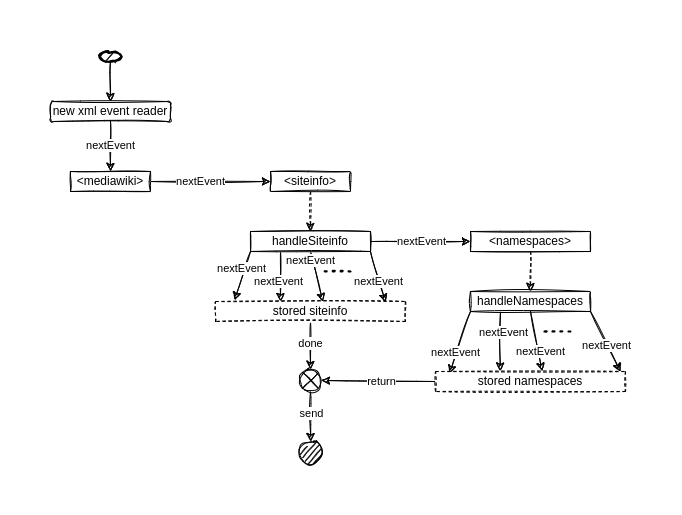

The diagram above was exported from draw.io. Its source (the exported page's mxGraphModel, read from the mxfile embedded in the PNG):
<mxGraphModel dx="918" dy="854" grid="1" gridSize="10" guides="1" tooltips="1" connect="1" arrows="1" fold="1" page="1" pageScale="1" pageWidth="850" pageHeight="1100" math="0" shadow="0">
  <root>
    <mxCell id="0" />
    <mxCell id="1" parent="0" />
    <mxCell id="d0fgVAIuD7jyxfMPuy-u-12" style="edgeStyle=none;rounded=0;orthogonalLoop=1;jettySize=auto;html=1;entryX=0;entryY=0.5;entryDx=0;entryDy=0;sketch=1;" parent="1" source="d0fgVAIuD7jyxfMPuy-u-1" target="d0fgVAIuD7jyxfMPuy-u-3" edge="1">
      <mxGeometry relative="1" as="geometry" />
    </mxCell>
    <mxCell id="d0fgVAIuD7jyxfMPuy-u-13" value="nextEvent" style="edgeLabel;html=1;align=center;verticalAlign=middle;resizable=0;points=[];sketch=1;" parent="d0fgVAIuD7jyxfMPuy-u-12" vertex="1" connectable="0">
      <mxGeometry x="-0.525" relative="1" as="geometry">
        <mxPoint x="21" as="offset" />
      </mxGeometry>
    </mxCell>
    <mxCell id="d0fgVAIuD7jyxfMPuy-u-1" value="&amp;lt;mediawiki&amp;gt;" style="rounded=0;whiteSpace=wrap;html=1;sketch=1;" parent="1" vertex="1">
      <mxGeometry x="40" y="240" width="80" height="20" as="geometry" />
    </mxCell>
    <mxCell id="d0fgVAIuD7jyxfMPuy-u-4" style="rounded=0;orthogonalLoop=1;jettySize=auto;html=1;entryX=0.5;entryY=0;entryDx=0;entryDy=0;dashed=1;sketch=1;" parent="1" source="d0fgVAIuD7jyxfMPuy-u-3" target="d0fgVAIuD7jyxfMPuy-u-5" edge="1">
      <mxGeometry relative="1" as="geometry">
        <mxPoint x="200" y="320" as="targetPoint" />
      </mxGeometry>
    </mxCell>
    <mxCell id="d0fgVAIuD7jyxfMPuy-u-3" value="&amp;lt;siteinfo&amp;gt;" style="rounded=0;whiteSpace=wrap;html=1;sketch=1;" parent="1" vertex="1">
      <mxGeometry x="240" y="240" width="80" height="20" as="geometry" />
    </mxCell>
    <mxCell id="d0fgVAIuD7jyxfMPuy-u-17" style="edgeStyle=none;rounded=0;orthogonalLoop=1;jettySize=auto;html=1;exitX=1;exitY=0.5;exitDx=0;exitDy=0;entryX=0;entryY=0.5;entryDx=0;entryDy=0;sketch=1;" parent="1" source="d0fgVAIuD7jyxfMPuy-u-5" target="d0fgVAIuD7jyxfMPuy-u-8" edge="1">
      <mxGeometry relative="1" as="geometry" />
    </mxCell>
    <mxCell id="d0fgVAIuD7jyxfMPuy-u-18" value="nextEvent" style="edgeLabel;html=1;align=center;verticalAlign=middle;resizable=0;points=[];sketch=1;" parent="d0fgVAIuD7jyxfMPuy-u-17" vertex="1" connectable="0">
      <mxGeometry x="-0.525" y="-2" relative="1" as="geometry">
        <mxPoint x="26" y="-2" as="offset" />
      </mxGeometry>
    </mxCell>
    <mxCell id="d0fgVAIuD7jyxfMPuy-u-43" style="edgeStyle=none;rounded=0;orthogonalLoop=1;jettySize=auto;html=1;exitX=0;exitY=1;exitDx=0;exitDy=0;entryX=0.1;entryY=-0.067;entryDx=0;entryDy=0;entryPerimeter=0;sketch=1;" parent="1" source="d0fgVAIuD7jyxfMPuy-u-5" target="d0fgVAIuD7jyxfMPuy-u-48" edge="1">
      <mxGeometry relative="1" as="geometry">
        <mxPoint x="200" y="360" as="targetPoint" />
      </mxGeometry>
    </mxCell>
    <mxCell id="d0fgVAIuD7jyxfMPuy-u-50" value="nextEvent" style="edgeLabel;html=1;align=center;verticalAlign=middle;resizable=0;points=[];sketch=1;" parent="d0fgVAIuD7jyxfMPuy-u-43" vertex="1" connectable="0">
      <mxGeometry x="0.226" relative="1" as="geometry">
        <mxPoint y="-13" as="offset" />
      </mxGeometry>
    </mxCell>
    <mxCell id="d0fgVAIuD7jyxfMPuy-u-44" style="edgeStyle=none;rounded=0;orthogonalLoop=1;jettySize=auto;html=1;exitX=0.25;exitY=1;exitDx=0;exitDy=0;sketch=1;" parent="1" source="d0fgVAIuD7jyxfMPuy-u-5" edge="1">
      <mxGeometry relative="1" as="geometry">
        <mxPoint x="250" y="370" as="targetPoint" />
      </mxGeometry>
    </mxCell>
    <mxCell id="d0fgVAIuD7jyxfMPuy-u-51" value="nextEvent" style="edgeLabel;html=1;align=center;verticalAlign=middle;resizable=0;points=[];sketch=1;" parent="d0fgVAIuD7jyxfMPuy-u-44" vertex="1" connectable="0">
      <mxGeometry x="0.2314" y="-2" relative="1" as="geometry">
        <mxPoint y="-1" as="offset" />
      </mxGeometry>
    </mxCell>
    <mxCell id="d0fgVAIuD7jyxfMPuy-u-45" style="edgeStyle=none;rounded=0;orthogonalLoop=1;jettySize=auto;html=1;exitX=0.5;exitY=1;exitDx=0;exitDy=0;entryX=0.565;entryY=0.003;entryDx=0;entryDy=0;entryPerimeter=0;sketch=1;" parent="1" source="d0fgVAIuD7jyxfMPuy-u-5" target="d0fgVAIuD7jyxfMPuy-u-48" edge="1">
      <mxGeometry relative="1" as="geometry">
        <mxPoint x="280" y="360" as="targetPoint" />
      </mxGeometry>
    </mxCell>
    <mxCell id="d0fgVAIuD7jyxfMPuy-u-52" value="nextEvent" style="edgeLabel;html=1;align=center;verticalAlign=middle;resizable=0;points=[];sketch=1;" parent="d0fgVAIuD7jyxfMPuy-u-45" vertex="1" connectable="0">
      <mxGeometry x="-0.6653" y="-2" relative="1" as="geometry">
        <mxPoint as="offset" />
      </mxGeometry>
    </mxCell>
    <mxCell id="d0fgVAIuD7jyxfMPuy-u-47" style="edgeStyle=none;rounded=0;orthogonalLoop=1;jettySize=auto;html=1;exitX=1;exitY=1;exitDx=0;exitDy=0;entryX=0.895;entryY=0.033;entryDx=0;entryDy=0;entryPerimeter=0;sketch=1;" parent="1" source="d0fgVAIuD7jyxfMPuy-u-5" target="d0fgVAIuD7jyxfMPuy-u-48" edge="1">
      <mxGeometry relative="1" as="geometry">
        <mxPoint x="350" y="360" as="targetPoint" />
      </mxGeometry>
    </mxCell>
    <mxCell id="d0fgVAIuD7jyxfMPuy-u-53" value="nextEvent" style="edgeLabel;html=1;align=center;verticalAlign=middle;resizable=0;points=[];sketch=1;" parent="d0fgVAIuD7jyxfMPuy-u-47" vertex="1" connectable="0">
      <mxGeometry x="0.2383" y="-2" relative="1" as="geometry">
        <mxPoint y="-2" as="offset" />
      </mxGeometry>
    </mxCell>
    <mxCell id="d0fgVAIuD7jyxfMPuy-u-5" value="handleSiteinfo" style="whiteSpace=wrap;html=1;sketch=1;" parent="1" vertex="1">
      <mxGeometry x="220" y="300" width="120" height="20" as="geometry" />
    </mxCell>
    <mxCell id="d0fgVAIuD7jyxfMPuy-u-16" style="edgeStyle=none;rounded=0;orthogonalLoop=1;jettySize=auto;html=1;entryX=0.5;entryY=0;entryDx=0;entryDy=0;dashed=1;sketch=1;" parent="1" source="d0fgVAIuD7jyxfMPuy-u-8" target="d0fgVAIuD7jyxfMPuy-u-10" edge="1">
      <mxGeometry relative="1" as="geometry" />
    </mxCell>
    <mxCell id="d0fgVAIuD7jyxfMPuy-u-8" value="&amp;lt;namespaces&amp;gt;" style="whiteSpace=wrap;html=1;sketch=1;" parent="1" vertex="1">
      <mxGeometry x="440" y="300" width="120" height="20" as="geometry" />
    </mxCell>
    <mxCell id="d0fgVAIuD7jyxfMPuy-u-22" style="edgeStyle=none;rounded=0;orthogonalLoop=1;jettySize=auto;html=1;exitX=0;exitY=1;exitDx=0;exitDy=0;entryX=0.074;entryY=0.1;entryDx=0;entryDy=0;entryPerimeter=0;sketch=1;" parent="1" source="d0fgVAIuD7jyxfMPuy-u-10" target="d0fgVAIuD7jyxfMPuy-u-32" edge="1">
      <mxGeometry relative="1" as="geometry">
        <mxPoint x="400" y="440" as="targetPoint" />
      </mxGeometry>
    </mxCell>
    <mxCell id="d0fgVAIuD7jyxfMPuy-u-23" value="nextEvent" style="edgeLabel;html=1;align=center;verticalAlign=middle;resizable=0;points=[];sketch=1;" parent="d0fgVAIuD7jyxfMPuy-u-22" vertex="1" connectable="0">
      <mxGeometry x="0.4385" y="3" relative="1" as="geometry">
        <mxPoint x="-3" y="-5" as="offset" />
      </mxGeometry>
    </mxCell>
    <mxCell id="d0fgVAIuD7jyxfMPuy-u-24" style="edgeStyle=none;rounded=0;orthogonalLoop=1;jettySize=auto;html=1;exitX=0.25;exitY=1;exitDx=0;exitDy=0;entryX=0.341;entryY=-0.023;entryDx=0;entryDy=0;entryPerimeter=0;sketch=1;" parent="1" source="d0fgVAIuD7jyxfMPuy-u-10" target="d0fgVAIuD7jyxfMPuy-u-32" edge="1">
      <mxGeometry relative="1" as="geometry">
        <mxPoint x="456" y="440" as="targetPoint" />
      </mxGeometry>
    </mxCell>
    <mxCell id="d0fgVAIuD7jyxfMPuy-u-29" value="nextEvent" style="edgeLabel;html=1;align=center;verticalAlign=middle;resizable=0;points=[];sketch=1;" parent="d0fgVAIuD7jyxfMPuy-u-24" vertex="1" connectable="0">
      <mxGeometry x="-0.5484" y="3" relative="1" as="geometry">
        <mxPoint y="7" as="offset" />
      </mxGeometry>
    </mxCell>
    <mxCell id="d0fgVAIuD7jyxfMPuy-u-25" style="edgeStyle=none;rounded=0;orthogonalLoop=1;jettySize=auto;html=1;exitX=0.5;exitY=1;exitDx=0;exitDy=0;entryX=0.561;entryY=-0.017;entryDx=0;entryDy=0;entryPerimeter=0;sketch=1;" parent="1" source="d0fgVAIuD7jyxfMPuy-u-10" target="d0fgVAIuD7jyxfMPuy-u-32" edge="1">
      <mxGeometry relative="1" as="geometry">
        <mxPoint x="495" y="440" as="targetPoint" />
      </mxGeometry>
    </mxCell>
    <mxCell id="d0fgVAIuD7jyxfMPuy-u-30" value="nextEvent" style="edgeLabel;html=1;align=center;verticalAlign=middle;resizable=0;points=[];sketch=1;" parent="d0fgVAIuD7jyxfMPuy-u-25" vertex="1" connectable="0">
      <mxGeometry x="0.464" y="-3" relative="1" as="geometry">
        <mxPoint x="4" y="-4" as="offset" />
      </mxGeometry>
    </mxCell>
    <mxCell id="d0fgVAIuD7jyxfMPuy-u-27" style="edgeStyle=none;rounded=0;orthogonalLoop=1;jettySize=auto;html=1;exitX=1;exitY=1;exitDx=0;exitDy=0;sketch=1;" parent="1" source="d0fgVAIuD7jyxfMPuy-u-10" edge="1">
      <mxGeometry relative="1" as="geometry">
        <mxPoint x="590" y="440" as="targetPoint" />
      </mxGeometry>
    </mxCell>
    <mxCell id="d0fgVAIuD7jyxfMPuy-u-31" value="nextEvent" style="edgeLabel;html=1;align=center;verticalAlign=middle;resizable=0;points=[];sketch=1;" parent="d0fgVAIuD7jyxfMPuy-u-27" vertex="1" connectable="0">
      <mxGeometry x="0.2517" y="-3" relative="1" as="geometry">
        <mxPoint y="-5" as="offset" />
      </mxGeometry>
    </mxCell>
    <mxCell id="d0fgVAIuD7jyxfMPuy-u-10" value="handleNamespaces" style="whiteSpace=wrap;html=1;sketch=1;strokeWidth=1;perimeterSpacing=0;" parent="1" vertex="1">
      <mxGeometry x="440" y="360" width="120" height="20" as="geometry" />
    </mxCell>
    <mxCell id="d0fgVAIuD7jyxfMPuy-u-11" style="edgeStyle=none;rounded=0;orthogonalLoop=1;jettySize=auto;html=1;exitX=0.5;exitY=0;exitDx=0;exitDy=0;sketch=1;" parent="1" source="d0fgVAIuD7jyxfMPuy-u-10" target="d0fgVAIuD7jyxfMPuy-u-10" edge="1">
      <mxGeometry relative="1" as="geometry" />
    </mxCell>
    <mxCell id="d0fgVAIuD7jyxfMPuy-u-26" value="" style="endArrow=none;dashed=1;html=1;dashPattern=1 3;strokeWidth=2;rounded=0;sketch=1;" parent="1" edge="1">
      <mxGeometry width="50" height="50" relative="1" as="geometry">
        <mxPoint x="540" y="400" as="sourcePoint" />
        <mxPoint x="510" y="400" as="targetPoint" />
      </mxGeometry>
    </mxCell>
    <mxCell id="d0fgVAIuD7jyxfMPuy-u-65" style="edgeStyle=none;rounded=0;orthogonalLoop=1;jettySize=auto;html=1;exitX=0;exitY=0.5;exitDx=0;exitDy=0;entryX=1;entryY=0.5;entryDx=0;entryDy=0;entryPerimeter=0;sketch=1;" parent="1" source="d0fgVAIuD7jyxfMPuy-u-32" target="d0fgVAIuD7jyxfMPuy-u-77" edge="1">
      <mxGeometry relative="1" as="geometry">
        <mxPoint x="290" y="449" as="targetPoint" />
      </mxGeometry>
    </mxCell>
    <mxCell id="d0fgVAIuD7jyxfMPuy-u-66" value="return" style="edgeLabel;html=1;align=center;verticalAlign=middle;resizable=0;points=[];sketch=1;" parent="d0fgVAIuD7jyxfMPuy-u-65" vertex="1" connectable="0">
      <mxGeometry x="-0.2851" relative="1" as="geometry">
        <mxPoint x="-14" as="offset" />
      </mxGeometry>
    </mxCell>
    <mxCell id="d0fgVAIuD7jyxfMPuy-u-32" value="stored namespaces" style="rounded=0;whiteSpace=wrap;html=1;dashed=1;sketch=1;" parent="1" vertex="1">
      <mxGeometry x="405" y="440" width="190" height="20" as="geometry" />
    </mxCell>
    <mxCell id="d0fgVAIuD7jyxfMPuy-u-46" value="" style="endArrow=none;dashed=1;html=1;dashPattern=1 3;strokeWidth=2;rounded=0;sketch=1;" parent="1" edge="1">
      <mxGeometry width="50" height="50" relative="1" as="geometry">
        <mxPoint x="320" y="340" as="sourcePoint" />
        <mxPoint x="290" y="340" as="targetPoint" />
      </mxGeometry>
    </mxCell>
    <mxCell id="d0fgVAIuD7jyxfMPuy-u-62" style="edgeStyle=none;rounded=0;orthogonalLoop=1;jettySize=auto;html=1;entryX=0.5;entryY=0;entryDx=0;entryDy=0;entryPerimeter=0;sketch=1;" parent="1" source="d0fgVAIuD7jyxfMPuy-u-48" target="d0fgVAIuD7jyxfMPuy-u-77" edge="1">
      <mxGeometry relative="1" as="geometry">
        <mxPoint x="275" y="437.5" as="targetPoint" />
      </mxGeometry>
    </mxCell>
    <mxCell id="d0fgVAIuD7jyxfMPuy-u-67" value="done" style="edgeLabel;html=1;align=center;verticalAlign=middle;resizable=0;points=[];sketch=1;" parent="d0fgVAIuD7jyxfMPuy-u-62" vertex="1" connectable="0">
      <mxGeometry x="-0.4467" y="1" relative="1" as="geometry">
        <mxPoint x="-1" y="8" as="offset" />
      </mxGeometry>
    </mxCell>
    <mxCell id="d0fgVAIuD7jyxfMPuy-u-48" value="stored siteinfo" style="rounded=0;whiteSpace=wrap;html=1;dashed=1;sketch=1;" parent="1" vertex="1">
      <mxGeometry x="185" y="370" width="190" height="20" as="geometry" />
    </mxCell>
    <mxCell id="d0fgVAIuD7jyxfMPuy-u-68" style="edgeStyle=none;rounded=0;orthogonalLoop=1;jettySize=auto;html=1;entryX=0.5;entryY=0;entryDx=0;entryDy=0;exitX=0.5;exitY=1;exitDx=0;exitDy=0;exitPerimeter=0;sketch=1;" parent="1" source="d0fgVAIuD7jyxfMPuy-u-77" target="d0fgVAIuD7jyxfMPuy-u-71" edge="1">
      <mxGeometry relative="1" as="geometry">
        <mxPoint x="275" y="520" as="targetPoint" />
        <mxPoint x="275" y="460" as="sourcePoint" />
        <Array as="points" />
      </mxGeometry>
    </mxCell>
    <mxCell id="d0fgVAIuD7jyxfMPuy-u-69" value="send" style="edgeLabel;html=1;align=center;verticalAlign=middle;resizable=0;points=[];sketch=1;" parent="d0fgVAIuD7jyxfMPuy-u-68" vertex="1" connectable="0">
      <mxGeometry x="-0.0362" relative="1" as="geometry">
        <mxPoint y="-3" as="offset" />
      </mxGeometry>
    </mxCell>
    <mxCell id="d0fgVAIuD7jyxfMPuy-u-71" value="" style="ellipse;whiteSpace=wrap;html=1;aspect=fixed;fillColor=#171717;sketch=1;" parent="1" vertex="1">
      <mxGeometry x="269" y="510" width="22.5" height="22.5" as="geometry" />
    </mxCell>
    <mxCell id="d0fgVAIuD7jyxfMPuy-u-82" style="edgeStyle=none;rounded=0;orthogonalLoop=1;jettySize=auto;html=1;entryX=0.5;entryY=0;entryDx=0;entryDy=0;sketch=1;" parent="1" source="d0fgVAIuD7jyxfMPuy-u-75" target="d0fgVAIuD7jyxfMPuy-u-81" edge="1">
      <mxGeometry relative="1" as="geometry" />
    </mxCell>
    <mxCell id="d0fgVAIuD7jyxfMPuy-u-75" value="" style="strokeWidth=2;html=1;shape=mxgraph.flowchart.start_1;whiteSpace=wrap;fillColor=#171717;sketch=1;gradientColor=none;" parent="1" vertex="1">
      <mxGeometry x="70" y="120" width="20" height="10" as="geometry" />
    </mxCell>
    <mxCell id="d0fgVAIuD7jyxfMPuy-u-76" style="edgeStyle=none;rounded=0;orthogonalLoop=1;jettySize=auto;html=1;entryX=0.5;entryY=1;entryDx=0;entryDy=0;entryPerimeter=0;sketch=1;" parent="1" source="d0fgVAIuD7jyxfMPuy-u-75" target="d0fgVAIuD7jyxfMPuy-u-75" edge="1">
      <mxGeometry relative="1" as="geometry" />
    </mxCell>
    <mxCell id="d0fgVAIuD7jyxfMPuy-u-77" value="" style="verticalLabelPosition=bottom;verticalAlign=top;html=1;shape=mxgraph.flowchart.or;fillColor=none;sketch=1;" parent="1" vertex="1">
      <mxGeometry x="269" y="438" width="22" height="22" as="geometry" />
    </mxCell>
    <mxCell id="d0fgVAIuD7jyxfMPuy-u-83" style="edgeStyle=none;rounded=0;orthogonalLoop=1;jettySize=auto;html=1;exitX=0.5;exitY=1;exitDx=0;exitDy=0;entryX=0.5;entryY=0;entryDx=0;entryDy=0;sketch=1;" parent="1" source="d0fgVAIuD7jyxfMPuy-u-81" target="d0fgVAIuD7jyxfMPuy-u-1" edge="1">
      <mxGeometry relative="1" as="geometry" />
    </mxCell>
    <mxCell id="d0fgVAIuD7jyxfMPuy-u-84" value="nextEvent" style="edgeLabel;html=1;align=center;verticalAlign=middle;resizable=0;points=[];sketch=1;" parent="d0fgVAIuD7jyxfMPuy-u-83" vertex="1" connectable="0">
      <mxGeometry x="0.2833" y="1" relative="1" as="geometry">
        <mxPoint x="-1" y="-8" as="offset" />
      </mxGeometry>
    </mxCell>
    <mxCell id="d0fgVAIuD7jyxfMPuy-u-81" value="new xml event reader" style="rounded=1;whiteSpace=wrap;html=1;fillColor=none;sketch=1;" parent="1" vertex="1">
      <mxGeometry x="20" y="170" width="120" height="20" as="geometry" />
    </mxCell>
  </root>
</mxGraphModel>